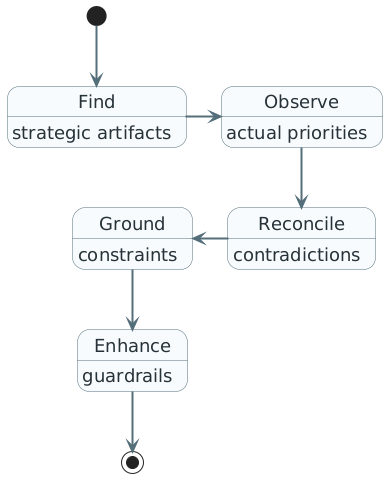

The diagram above was rendered by PlantUML. Its source (embedded in the PNG):
@startuml
skinparam shadowing false
skinparam backgroundColor white
skinparam defaultFontName Arial
skinparam defaultFontSize 18
skinparam ArrowColor #546E7A
skinparam ArrowThickness 2
skinparam state {
  BorderColor #546E7A
  BackgroundColor #F8FBFD
  FontColor #263238
}

[*] --> Find
Find : strategic artifacts
Find -right-> Observe
Observe : actual priorities
Observe --> Reconcile
Reconcile : contradictions
Reconcile -left-> Ground
Ground : constraints
Ground -down-> Enhance
Enhance : guardrails
Enhance --> [*]
@enduml